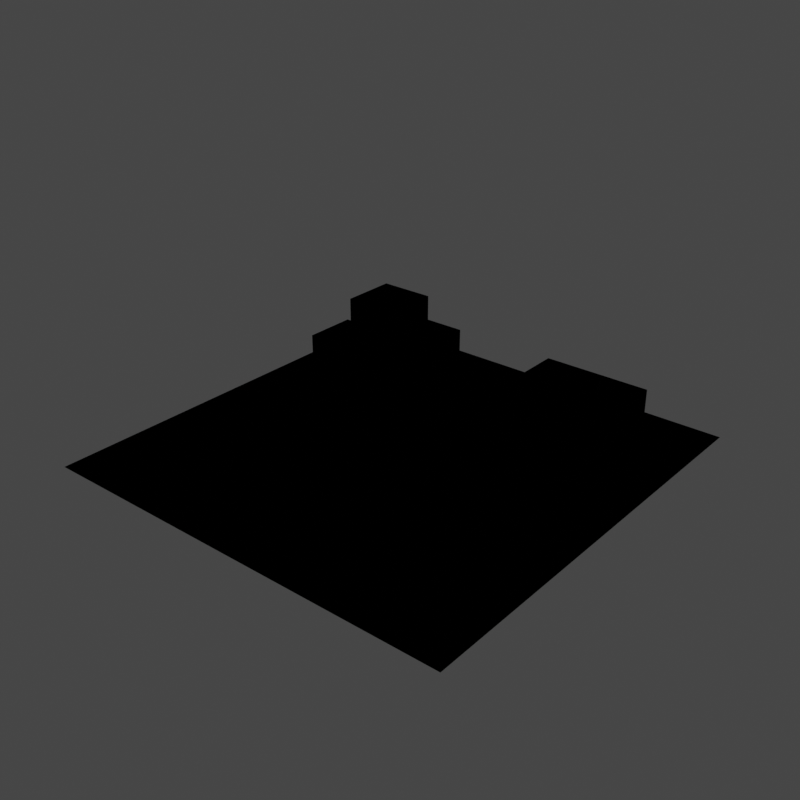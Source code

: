 # Source: model.blend  (saved by Blender 4.0.36; exported with 4.5.12 LTS)
import bpy
from mathutils import Matrix  # noqa: F401  (used for matrix-valued properties, if any)

bpy.ops.wm.read_factory_settings(use_empty=True)
scene = bpy.context.scene
scene.name = 'Main'

# ---- collections
col_collection = bpy.data.collections.new('Collection'); scene.collection.children.link(col_collection)

# ---- images (referenced by path relative to the original .blend; pixels are not part of the script)
import os
ASSET_DIR = os.environ.get("B2B_ASSET_DIR", "")  # directory of the original .blend (textures are referenced by path, not embedded)
HERE = os.path.dirname(os.path.abspath(__file__))  # packed textures are extracted next to this script under _unpacked/

def load_image(name, relpath, width, height, colorspace="sRGB"):
    """Load a texture the original file referenced (path relative to the .blend, or extracted next to this script)."""
    p = next((c for c in (os.path.join(HERE, relpath), os.path.join(ASSET_DIR, relpath)) if relpath and os.path.exists(c)), "")
    if p:
        img = bpy.data.images.load(p, check_existing=True)
        img.name = name
    else:  # same state as the original file: an image datablock whose file is absent (Cycles renders it pink)
        img = bpy.data.images.new(name, width, height)
        img.source = "FILE"
        img.filepath = "//" + (relpath or name)
    img.colorspace_settings.name = colorspace
    return img
img_second_png = load_image('second.png', '', 1024, 1024, 'sRGB')
img_unit1m_i8_png = load_image('unit1m.i8.png', 'unit1m.i8.png', 1024, 1024, 'sRGB')

# ---- materials (node trees are filled in below, after node groups)
mat_f3dlite_material = bpy.data.materials.new('f3dlite_material')
mat_f3dlite_material.alpha_threshold = 0.2
mat_f3dlite_material.use_transparency_overlap = False
mat_f3dlite_material.show_transparent_back = False
mat_f3dlite_material.use_backface_culling = True
mat_f3dlite_material.preview_render_type = 'FLAT'

# ---- node groups
ng_fogblender_off = bpy.data.node_groups.new('FogBlender_Off', 'ShaderNodeTree')
_N = ng_fogblender_off.nodes; _L = ng_fogblender_off.links
ng_calcfog = bpy.data.node_groups.new('CalcFog', 'ShaderNodeTree')
_N = ng_calcfog.nodes; _L = ng_calcfog.links
ng_3_point_lerp = bpy.data.node_groups.new('3 Point Lerp', 'ShaderNodeTree')
_N = ng_3_point_lerp.nodes; _L = ng_3_point_lerp.links
ng_cycle = bpy.data.node_groups.new('Cycle', 'ShaderNodeTree')
_N = ng_cycle.nodes; _L = ng_cycle.links
ng_f3dnoise_nonanimated = bpy.data.node_groups.new('F3DNoise_NonAnimated', 'ShaderNodeTree')
_N = ng_f3dnoise_nonanimated.nodes; _L = ng_f3dnoise_nonanimated.links
ng_uv = bpy.data.node_groups.new('UV', 'ShaderNodeTree')
_N = ng_uv.nodes; _L = ng_uv.links
ng_combinerinputs = bpy.data.node_groups.new('CombinerInputs', 'ShaderNodeTree')
_N = ng_combinerinputs.nodes; _L = ng_combinerinputs.links
ng_output_2cycle_opa = bpy.data.node_groups.new('OUTPUT_2CYCLE_OPA', 'ShaderNodeTree')
_N = ng_output_2cycle_opa.nodes; _L = ng_output_2cycle_opa.links
ng_is_not_i = bpy.data.node_groups.new('Is not i', 'ShaderNodeTree')
_N = ng_is_not_i.nodes; _L = ng_is_not_i.links
ng_uv_basis_0 = bpy.data.node_groups.new('UV Basis 0', 'ShaderNodeTree')
_N = ng_uv_basis_0.nodes; _L = ng_uv_basis_0.links
ng_shdcol_v = bpy.data.node_groups.new('ShdCol_V', 'ShaderNodeTree')
_N = ng_shdcol_v.nodes; _L = ng_shdcol_v.links
ng_texturesettings_lite = bpy.data.node_groups.new('TextureSettings_Lite', 'ShaderNodeTree')
_N = ng_texturesettings_lite.nodes; _L = ng_texturesettings_lite.links
ng_is_i = bpy.data.node_groups.new('Is i', 'ShaderNodeTree')
_N = ng_is_i.nodes; _L = ng_is_i.links
ng_sceneproperties = bpy.data.node_groups.new('SceneProperties', 'ShaderNodeTree')
_s = ng_sceneproperties.interface.new_socket(name='FogEnable', in_out='OUTPUT', socket_type='NodeSocketFloat')
_s = ng_sceneproperties.interface.new_socket(name='FogColor', in_out='OUTPUT', socket_type='NodeSocketColor')
_s = ng_sceneproperties.interface.new_socket(name='F3D_NearClip', in_out='OUTPUT', socket_type='NodeSocketFloat')
_s = ng_sceneproperties.interface.new_socket(name='F3D_FarClip', in_out='OUTPUT', socket_type='NodeSocketFloat')
_s = ng_sceneproperties.interface.new_socket(name='Blender_Game_Scale', in_out='OUTPUT', socket_type='NodeSocketFloat')
_s = ng_sceneproperties.interface.new_socket(name='FogNear', in_out='OUTPUT', socket_type='NodeSocketFloat')
_s = ng_sceneproperties.interface.new_socket(name='FogFar', in_out='OUTPUT', socket_type='NodeSocketFloat')
_s = ng_sceneproperties.interface.new_socket(name='ShadeColor', in_out='OUTPUT', socket_type='NodeSocketColor')
_s = ng_sceneproperties.interface.new_socket(name='AmbientColor', in_out='OUTPUT', socket_type='NodeSocketColor')
_s = ng_sceneproperties.interface.new_socket(name='LightDirection', in_out='OUTPUT', socket_type='NodeSocketVector')
_N = ng_sceneproperties.nodes; _L = ng_sceneproperties.links
n0 = _N.new('NodeGroupOutput'); n0.name = 'Group Output'; n0.location = (0, 0)
n0.inputs[0].default_value = 1.0
n0.inputs[1].default_value = (1.0, 1.0, 1.0, 1.0)
n0.inputs[2].default_value = 100.0
n0.inputs[3].default_value = 3e+04
n0.inputs[4].default_value = 10.0
n0.inputs[5].default_value = 985.0
n0.inputs[6].default_value = 1000.0
n0.inputs[7].default_value = (1.0, 1.0, 1.0, 1.0)
n0.inputs[8].default_value = (0.5, 0.5, 0.5, 1.0)
n0.inputs[9].default_value = (0.4082, -0.8165, 0.4082)
n0.is_active_output = True

# ---- material node trees
mat_f3dlite_material.use_nodes = True; mat_f3dlite_material.node_tree.nodes.clear()
_N = mat_f3dlite_material.node_tree.nodes; _L = mat_f3dlite_material.node_tree.links
n0 = _N.new('NodeReroute'); n0.name = 'Reroute.025'; n0.location = (-181, -415)
n0.width = 16
n1 = _N.new('NodeReroute'); n1.name = 'Reroute.021'; n1.location = (-182, -380)
n1.width = 16
n1.socket_idname = 'NodeSocketFloat'
n2 = _N.new('NodeReroute'); n2.name = 'Reroute.010'; n2.location = (745, 316)
n2.width = 16
n2.socket_idname = 'NodeSocketFloat'
n3 = _N.new('NodeReroute'); n3.name = 'Reroute.009'; n3.location = (769, 339)
n3.width = 16
n4 = _N.new('NodeReroute'); n4.name = 'Reroute.017'; n4.location = (815, -160)
n4.width = 16
n4.socket_idname = 'NodeSocketFloat'
n5 = _N.new('NodeReroute'); n5.name = 'Reroute.003'; n5.location = (746, -220)
n5.width = 16
n5.socket_idname = 'NodeSocketFloat'
n6 = _N.new('NodeReroute'); n6.name = 'Reroute.001'; n6.location = (815, 41)
n6.width = 16
n7 = _N.new('NodeReroute'); n7.name = 'Reroute.019'; n7.location = (791, -138)
n7.width = 16
n7.socket_idname = 'NodeSocketFloat'
n8 = _N.new('NodeReroute'); n8.name = 'GlobalFogColor'; n8.location = (768, -116)
n8.label = 'Global Fog Color'
n8.width = 16
n9 = _N.new('NodeReroute'); n9.name = 'Reroute.016'; n9.location = (815, -584)
n9.width = 16
n9.socket_idname = 'NodeSocketFloat'
n10 = _N.new('NodeReroute'); n10.name = 'Combined_C'; n10.location = (526, 84)
n10.label = 'Combined_C'
n10.width = 16
n11 = _N.new('NodeReroute'); n11.name = 'Combined_A'; n11.location = (526, -220)
n11.label = 'Combined_A'
n11.width = 16
n11.socket_idname = 'NodeSocketFloat'
n12 = _N.new('ShaderNodeGroup'); n12.name = 'FogBlender'; n12.location = (854, -6)
n12.node_tree = ng_fogblender_off
n13 = _N.new('NodeReroute'); n13.name = 'Reroute.043'; n13.location = (-193, 204)
n13.width = 16
n13.socket_idname = 'NodeSocketVector'
n14 = _N.new('NodeReroute'); n14.name = 'Reroute.042'; n14.location = (-216, 160)
n14.width = 16
n14.socket_idname = 'NodeSocketVector'
n15 = _N.new('NodeReroute'); n15.name = 'Reroute.011'; n15.location = (-168, 248)
n15.width = 16
n15.socket_idname = 'NodeSocketVector'
n16 = _N.new('NodeReroute'); n16.name = 'Reroute.038'; n16.location = (273, 438)
n16.width = 16
n17 = _N.new('NodeReroute'); n17.name = 'Reroute.037'; n17.location = (251, 416)
n17.width = 16
n17.socket_idname = 'NodeSocketFloat'
n18 = _N.new('NodeReroute'); n18.name = 'Reroute.006'; n18.location = (-80, 600)
n18.width = 16
n18.socket_idname = 'NodeSocketVector'
n19 = _N.new('NodeReroute'); n19.name = 'Reroute.026'; n19.location = (-100, 557)
n19.width = 16
n19.socket_idname = 'NodeSocketVector'
n20 = _N.new('NodeReroute'); n20.name = 'Reroute.027'; n20.location = (-120, 514)
n20.width = 16
n20.socket_idname = 'NodeSocketVector'
n21 = _N.new('NodeReroute'); n21.name = 'Reroute.035'; n21.location = (251, 665)
n21.width = 16
n21.socket_idname = 'NodeSocketFloat'
n22 = _N.new('NodeReroute'); n22.name = 'Reroute.036'; n22.location = (273, 686)
n22.width = 16
n23 = _N.new('NodeReroute'); n23.name = 'Reroute.028'; n23.location = (-267, 439)
n23.width = 16
n23.socket_idname = 'NodeSocketInt'
n24 = _N.new('NodeReroute'); n24.name = 'Reroute.048'; n24.location = (271, 285)
n24.width = 16
n25 = _N.new('NodeReroute'); n25.name = 'Reroute.046'; n25.location = (271, 334)
n25.width = 16
n26 = _N.new('NodeReroute'); n26.name = 'Reroute.047'; n26.location = (249, 264)
n26.width = 16
n26.socket_idname = 'NodeSocketFloat'
n27 = _N.new('NodeReroute'); n27.name = 'Reroute.045'; n27.location = (249, 312)
n27.width = 16
n27.socket_idname = 'NodeSocketFloat'
n28 = _N.new('NodeReroute'); n28.name = 'Reroute.039'; n28.location = (-267, 84)
n28.width = 16
n28.socket_idname = 'NodeSocketInt'
n29 = _N.new('NodeReroute'); n29.name = 'Reroute.052'; n29.location = (-241, 116)
n29.width = 16
n29.socket_idname = 'NodeSocketVector'
n30 = _N.new('NodeReroute'); n30.name = 'Reroute.005'; n30.location = (-168, 834)
n30.width = 16
n30.socket_idname = 'NodeSocketVector'
n31 = _N.new('NodeReroute'); n31.name = 'Reroute.041'; n31.location = (-193, 811)
n31.width = 16
n31.socket_idname = 'NodeSocketVector'
n32 = _N.new('NodeReroute'); n32.name = 'Reroute.040'; n32.location = (-216, 790)
n32.width = 16
n32.socket_idname = 'NodeSocketVector'
n33 = _N.new('NodeReroute'); n33.name = 'Reroute.012'; n33.location = (-267, 747)
n33.width = 16
n33.socket_idname = 'NodeSocketInt'
n34 = _N.new('NodeReroute'); n34.name = 'Reroute.051'; n34.location = (-241, 767)
n34.width = 16
n34.socket_idname = 'NodeSocketVector'
n35 = _N.new('NodeReroute'); n35.name = 'Reroute.013'; n35.location = (-80, 920)
n35.width = 16
n35.socket_idname = 'NodeSocketVector'
n36 = _N.new('NodeReroute'); n36.name = 'Reroute.002'; n36.location = (-100, 898)
n36.width = 16
n36.socket_idname = 'NodeSocketVector'
n37 = _N.new('NodeReroute'); n37.name = 'Reroute.022'; n37.location = (-120, 877)
n37.width = 16
n37.socket_idname = 'NodeSocketVector'
n38 = _N.new('NodeReroute'); n38.name = 'Reroute.049'; n38.location = (-144, 853)
n38.width = 16
n38.socket_idname = 'NodeSocketVector'
n39 = _N.new('NodeReroute'); n39.name = 'Reroute.060'; n39.location = (-314, 391)
n39.width = 16
n39.socket_idname = 'NodeSocketFloat'
n40 = _N.new('NodeReroute'); n40.name = 'Reroute.054'; n40.location = (-314, 701)
n40.width = 16
n40.socket_idname = 'NodeSocketFloat'
n41 = _N.new('NodeReroute'); n41.name = 'Reroute.053'; n41.location = (-292, 723)
n41.width = 16
n41.socket_idname = 'NodeSocketFloat'
n42 = _N.new('NodeReroute'); n42.name = 'Reroute.059'; n42.location = (-292, 414)
n42.width = 16
n42.socket_idname = 'NodeSocketFloat'
n43 = _N.new('NodeReroute'); n43.name = 'Reroute.055'; n43.location = (-337, 679)
n43.width = 16
n43.socket_idname = 'NodeSocketFloat'
n44 = _N.new('NodeReroute'); n44.name = 'Reroute.056'; n44.location = (-358, 657)
n44.width = 16
n44.socket_idname = 'NodeSocketFloat'
n45 = _N.new('NodeReroute'); n45.name = 'Reroute.058'; n45.location = (-337, 61)
n45.width = 16
n45.socket_idname = 'NodeSocketFloat'
n46 = _N.new('NodeReroute'); n46.name = 'Reroute.057'; n46.location = (-358, 39)
n46.width = 16
n46.socket_idname = 'NodeSocketFloat'
n47 = _N.new('NodeReroute'); n47.name = 'Reroute.050'; n47.location = (-144, 470)
n47.width = 16
n47.socket_idname = 'NodeSocketVector'
n48 = _N.new('NodeReroute'); n48.name = 'Reroute.014'; n48.location = (242, 63)
n48.width = 16
n48.socket_idname = 'NodeSocketFloat'
n49 = _N.new('NodeReroute'); n49.name = 'Reroute.008'; n49.location = (242, -327)
n49.width = 16
n49.socket_idname = 'NodeSocketFloat'
n50 = _N.new('ShaderNodeTexImage'); n50.name = 'Tex1_2'; n50.location = (-125, 213)
n50.label = 'Tex1 Sample 2'
n50.width = 140
n50.mute = True
n50.hide = True
n50.image = img_second_png
n50.interpolation = 'Closest'
n51 = _N.new('ShaderNodeTexImage'); n51.name = 'Tex1_3'; n51.location = (-125, 170)
n51.label = 'Tex1 Sample 3'
n51.width = 140
n51.mute = True
n51.hide = True
n51.image = img_second_png
n51.interpolation = 'Closest'
n52 = _N.new('ShaderNodeTexImage'); n52.name = 'Tex1_4'; n52.location = (-125, 126)
n52.label = 'Tex1 Sample 4'
n52.width = 140
n52.mute = True
n52.hide = True
n52.image = img_second_png
n52.interpolation = 'Closest'
n53 = _N.new('NodeReroute'); n53.name = 'Reroute.015'; n53.location = (242, -584)
n53.width = 16
n53.socket_idname = 'NodeSocketFloat'
n54 = _N.new('NodeReroute'); n54.name = 'ShadeColOut'; n54.location = (193, 130)
n54.label = 'Shade Out'
n54.width = 16
n55 = _N.new('NodeReroute'); n55.name = 'AmbientColOut'; n55.location = (217, 100)
n55.label = 'Ambient Out'
n55.width = 16
n56 = _N.new('ShaderNodeGroup'); n56.name = 'CalcFog'; n56.location = (42, -292)
n56.label = 'Calculate Fog'
n56.width = 166
n56.node_tree = ng_calcfog
n57 = _N.new('ShaderNodeOutputMaterial'); n57.name = 'Material Output F3D'; n57.location = (1381, 199)
n57.label = 'Material Output F3D'
n57.target = 'CYCLES'
n58 = _N.new('NodeReroute'); n58.name = 'Cycle C 2'; n58.location = (1044, 41)
n58.width = 16
n59 = _N.new('NodeReroute'); n59.name = 'Cycle 1 A'; n59.location = (745, 62)
n59.width = 16
n59.socket_idname = 'NodeSocketFloat'
n60 = _N.new('NodeReroute'); n60.name = 'Reroute.004'; n60.location = (769, 84)
n60.width = 16
n61 = _N.new('ShaderNodeGroup'); n61.name = '3 Point Lerp.001'; n61.location = (27, 369)
n61.label = '3 Point Lerp'
n61.mute = True
n61.node_tree = ng_3_point_lerp
n62 = _N.new('ShaderNodeGroup'); n62.name = 'Cycle_2'; n62.location = (583, 75)
n62.label = 'Cycle_2'
n62.node_tree = ng_cycle
n62.inputs[1].default_value = (0.0, 0.0, 0.0, 1.0)
n62.inputs[3].default_value = (0.0, 0.0, 0.0, 1.0)
n62.inputs[4].default_value = 0.0
n62.inputs[5].default_value = 0.0
n62.inputs[6].default_value = 0.0
n63 = _N.new('NodeReroute'); n63.name = 'Reroute.062'; n63.location = (271, -547)
n63.width = 16
n63.socket_idname = 'NodeSocketFloat'
n64 = _N.new('NodeReroute'); n64.name = 'Reroute.061'; n64.location = (271, -726)
n64.width = 16
n64.socket_idname = 'NodeSocketFloat'
n65 = _N.new('ShaderNodeGroup'); n65.name = 'F3DNoiseFactor'; n65.location = (17, -692)
n65.label = 'F3D Noise Factor'
n65.width = 217
n65.node_tree = ng_f3dnoise_nonanimated
n66 = _N.new('NodeReroute'); n66.name = 'Reroute.023'; n66.location = (768, -674)
n66.width = 16
n67 = _N.new('NodeReroute'); n67.name = 'Reroute.020'; n67.location = (791, -648)
n67.width = 16
n67.socket_idname = 'NodeSocketFloat'
n68 = _N.new('NodeReroute'); n68.name = 'Reroute.024'; n68.location = (-181, -674)
n68.width = 16
n69 = _N.new('NodeReroute'); n69.name = 'Reroute.018'; n69.location = (-182, -646)
n69.width = 16
n69.socket_idname = 'NodeSocketFloat'
n70 = _N.new('NodeReroute'); n70.name = 'Reroute.065'; n70.location = (267, 42)
n70.width = 16
n70.socket_idname = 'NodeSocketVector'
n71 = _N.new('NodeReroute'); n71.name = 'FogColor'; n71.location = (-244, -415)
n71.label = 'Fog Color'
n71.width = 16
n72 = _N.new('NodeReroute'); n72.name = 'FogEnable'; n72.location = (-244, -381)
n72.label = 'Enable Fog'
n72.width = 16
n72.socket_idname = 'NodeSocketFloat'
n73 = _N.new('NodeReroute'); n73.name = 'ShadeColor'; n73.location = (-244, -547)
n73.label = 'Shade Color'
n73.width = 16
n74 = _N.new('NodeReroute'); n74.name = 'AmbientColor'; n74.location = (-244, -581)
n74.label = 'Ambient Color'
n74.width = 16
n75 = _N.new('NodeReroute'); n75.name = 'LightDirection'; n75.location = (-244, -613)
n75.label = 'Light Direction'
n75.width = 16
n75.socket_idname = 'NodeSocketVector'
n76 = _N.new('NodeReroute'); n76.name = 'Reroute.033'; n76.location = (-20, -547)
n76.width = 16
n77 = _N.new('NodeReroute'); n77.name = 'Reroute.034'; n77.location = (-2, -581)
n77.width = 16
n78 = _N.new('NodeReroute'); n78.name = 'Reroute.030'; n78.location = (217, -253)
n78.width = 16
n79 = _N.new('NodeReroute'); n79.name = 'Reroute.029'; n79.location = (193, -235)
n79.width = 16
n80 = _N.new('NodeReroute'); n80.name = 'Reroute.031'; n80.location = (-20, -235)
n80.width = 16
n81 = _N.new('NodeReroute'); n81.name = 'Reroute.032'; n81.location = (-2, -253)
n81.width = 16
n82 = _N.new('NodeReroute'); n82.name = 'Reroute'; n82.location = (21, -613)
n82.width = 16
n82.socket_idname = 'NodeSocketVector'
n83 = _N.new('NodeReroute'); n83.name = 'Reroute.007'; n83.location = (21, -273)
n83.width = 16
n83.socket_idname = 'NodeSocketVector'
n84 = _N.new('NodeReroute'); n84.name = 'Reroute.064'; n84.location = (267, -273)
n84.width = 16
n84.socket_idname = 'NodeSocketVector'
n85 = _N.new('ShaderNodeGroup'); n85.name = 'UV'; n85.location = (-987, 408)
n85.width = 165
n85.node_tree = ng_uv
n86 = _N.new('ShaderNodeGroup'); n86.name = 'CombinerInputs'; n86.location = (296, 3)
n86.node_tree = ng_combinerinputs
n86.inputs[0].default_value = (0.0, 0.0, 0.0, 1.0)
n86.inputs[1].default_value = 1.0
n86.inputs[2].default_value = (0.9999, 1.0, 1.0, 1.0)
n86.inputs[3].default_value = 1.0
n86.inputs[4].default_value = (0.5, 0.5, 0.5, 1.0)
n86.inputs[5].default_value = (0.0, 0.0, 0.0, 1.0)
n86.inputs[6].default_value = 0.0
n86.inputs[7].default_value = 0.0
n86.inputs[8].default_value = 0.4471
n86.inputs[9].default_value = 0.1647
n87 = _N.new('ShaderNodeGroup'); n87.name = 'OUTPUT'; n87.location = (1116, 175)
n87.width = 219
n87.node_tree = ng_output_2cycle_opa
n88 = _N.new('ShaderNodeGroup'); n88.name = 'Tex1_I'; n88.location = (295, 396)
n88.label = 'Tex1_I'
n88.mute = True
n88.node_tree = ng_is_not_i
n89 = _N.new('ShaderNodeTexImage'); n89.name = 'Tex0_4'; n89.location = (-63, 479)
n89.label = 'Tex0 Sample 4'
n89.width = 140
n89.hide = True
n89.image = img_unit1m_i8_png
n89.interpolation = 'Closest'
n90 = _N.new('ShaderNodeTexImage'); n90.name = 'Tex0_3'; n90.location = (-63, 524)
n90.label = 'Tex0 Sample 3'
n90.width = 140
n90.hide = True
n90.image = img_unit1m_i8_png
n90.interpolation = 'Closest'
n91 = _N.new('ShaderNodeTexImage'); n91.name = 'Tex0_2'; n91.location = (-62, 567)
n91.label = 'Tex0 Sample 2'
n91.width = 140
n91.hide = True
n91.image = img_unit1m_i8_png
n91.interpolation = 'Closest'
n92 = _N.new('ShaderNodeTexImage'); n92.name = 'Tex0_1'; n92.location = (-61, 610)
n92.label = 'Tex0'
n92.width = 140
n92.hide = True
n92.image = img_unit1m_i8_png
n92.interpolation = 'Closest'
n93 = _N.new('ShaderNodeGroup'); n93.name = 'UV Basis'; n93.location = (-787, 638)
n93.width = 164
n93.node_tree = ng_uv_basis_0
n93.inputs[1].default_value = 32
n93.inputs[2].default_value = 32
n93.inputs[3].default_value = 32
n93.inputs[4].default_value = 32
n93.inputs[5].default_value = 1.0
n93.inputs[6].default_value = 1.0
n93.inputs[7].default_value = 1
n94 = _N.new('ShaderNodeGroup'); n94.name = 'Shade Color'; n94.location = (296, 241)
n94.label = 'Shade Color'
n94.width = 139
n94.node_tree = ng_shdcol_v
n94.inputs[2].default_value = 1
n95 = _N.new('ShaderNodeGroup'); n95.name = 'TextureSettings'; n95.location = (-575, 956)
n95.width = 189
n95.node_tree = ng_texturesettings_lite
n95.inputs[4].default_value = 0.0
n95.inputs[9].default_value = 0.0
n95.inputs[10].default_value = 0
n95.inputs[11].default_value = 0.0
n95.inputs[12].default_value = 31.0
n95.inputs[13].default_value = 5
n95.inputs[14].default_value = 0
n95.inputs[15].default_value = 0.0
n95.inputs[16].default_value = 31.0
n95.inputs[17].default_value = 5
n95.inputs[18].default_value = 0.0
n95.inputs[19].default_value = 0
n95.inputs[20].default_value = 0.0
n95.inputs[21].default_value = 63.0
n95.inputs[22].default_value = 5
n95.inputs[23].default_value = 0
n95.inputs[24].default_value = 0.0
n95.inputs[25].default_value = 31.0
n95.inputs[26].default_value = 5
n95.inputs[27].default_value = 0.0
n95.inputs[28].default_value = 0
n95.inputs[29].default_value = 0
n95.inputs[30].default_value = 0
n95.inputs[31].default_value = 0
n95.inputs[32].default_value = 0.0
n95.inputs[33].default_value = 0
n95.inputs[34].default_value = 0
n95.inputs[35].default_value = 0
n95.inputs[36].default_value = 0
n95.inputs[37].default_value = 0.0
n95.inputs[38].default_value = 1
n96 = _N.new('ShaderNodeTexImage'); n96.name = 'Tex1_1'; n96.location = (-124, 258)
n96.label = 'Tex1'
n96.width = 140
n96.mute = True
n96.hide = True
n96.image = img_second_png
n96.interpolation = 'Closest'
n97 = _N.new('ShaderNodeGroup'); n97.name = 'Cycle_1'; n97.location = (583, 374)
n97.label = 'Cycle_1'
n97.node_tree = ng_cycle
n97.inputs[1].default_value = (0.0, 0.0, 0.0, 1.0)
n97.inputs[3].default_value = (0.0, 0.0, 0.0, 1.0)
n97.inputs[4].default_value = 0.0
n97.inputs[5].default_value = 0.0
n97.inputs[6].default_value = 0.0
n98 = _N.new('ShaderNodeGroup'); n98.name = 'Tex0_I'; n98.location = (296, 549)
n98.label = 'Tex0_I'
n98.node_tree = ng_is_i
n99 = _N.new('ShaderNodeGroup'); n99.name = '3 Point Lerp'; n99.location = (88, 722)
n99.label = '3 Point Lerp'
n99.node_tree = ng_3_point_lerp
n100 = _N.new('ShaderNodeGroup'); n100.name = 'SceneProperties'; n100.location = (-420, -360)
n100.node_tree = ng_sceneproperties
n101 = _N.new('ShaderNodeOutputMaterial'); n101.name = 'Material Output'; n101.location = (0, 0)
n101.target = 'EEVEE'
n102 = _N.new('ShaderNodeMixShader'); n102.name = 'Mix Shader'; n102.location = (0, 0)
n102.label = 'Disable Shadow'
n102.hide = True
n103 = _N.new('ShaderNodeLightPath'); n103.name = 'Light Path'; n103.location = (0, 0)
n103.hide = True
n104 = _N.new('ShaderNodeBsdfTransparent'); n104.name = 'Transparent BSDF'; n104.location = (0, 0)
n104.hide = True
_L.new(n60.outputs[0], n10.inputs[0])
_L.new(n5.outputs[0], n11.inputs[0])
_L.new(n59.outputs[0], n5.inputs[0])
_L.new(n97.outputs[0], n3.inputs[0])
_L.new(n62.outputs[0], n6.inputs[0])
_L.new(n60.outputs[0], n87.inputs[0])
_L.new(n59.outputs[0], n87.inputs[1])
_L.new(n24.outputs[0], n88.inputs[0])
_L.new(n62.outputs[1], n87.inputs[3])
_L.new(n3.outputs[0], n60.inputs[0])
_L.new(n97.outputs[1], n2.inputs[0])
_L.new(n2.outputs[0], n59.inputs[0])
_L.new(n95.outputs[0], n35.inputs[0])
_L.new(n18.outputs[0], n92.inputs[0])
_L.new(n15.outputs[0], n96.inputs[0])
_L.new(n35.outputs[0], n18.inputs[0])
_L.new(n58.outputs[0], n87.inputs[2])
_L.new(n6.outputs[0], n12.inputs[0])
_L.new(n12.outputs[0], n58.inputs[0])
_L.new(n85.outputs[0], n93.inputs[0])
_L.new(n93.outputs[0], n95.inputs[0])
_L.new(n93.outputs[1], n95.inputs[1])
_L.new(n93.outputs[2], n95.inputs[2])
_L.new(n93.outputs[3], n95.inputs[3])
_L.new(n93.outputs[5], n95.inputs[5])
_L.new(n93.outputs[6], n95.inputs[6])
_L.new(n93.outputs[7], n95.inputs[7])
_L.new(n93.outputs[8], n95.inputs[8])
_L.new(n56.outputs[0], n49.inputs[0])
_L.new(n49.outputs[0], n48.inputs[0])
_L.new(n49.outputs[0], n53.inputs[0])
_L.new(n53.outputs[0], n9.inputs[0])
_L.new(n9.outputs[0], n4.inputs[0])
_L.new(n4.outputs[0], n12.inputs[3])
_L.new(n48.outputs[0], n94.inputs[3])
_L.new(n7.outputs[0], n12.inputs[2])
_L.new(n1.outputs[0], n69.inputs[0])
_L.new(n67.outputs[0], n7.inputs[0])
_L.new(n69.outputs[0], n67.inputs[0])
_L.new(n72.outputs[0], n1.inputs[0])
_L.new(n8.outputs[0], n12.inputs[1])
_L.new(n66.outputs[0], n8.inputs[0])
_L.new(n68.outputs[0], n66.inputs[0])
_L.new(n0.outputs[0], n68.inputs[0])
_L.new(n71.outputs[0], n0.inputs[0])
_L.new(n1.outputs[0], n56.inputs[0])
_L.new(n79.outputs[0], n54.inputs[0])
_L.new(n78.outputs[0], n55.inputs[0])
_L.new(n80.outputs[0], n79.inputs[0])
_L.new(n81.outputs[0], n78.inputs[0])
_L.new(n76.outputs[0], n80.inputs[0])
_L.new(n77.outputs[0], n81.inputs[0])
_L.new(n73.outputs[0], n76.inputs[0])
_L.new(n74.outputs[0], n77.inputs[0])
_L.new(n87.outputs[0], n57.inputs[0])
_L.new(n19.outputs[0], n91.inputs[0])
_L.new(n20.outputs[0], n90.inputs[0])
_L.new(n23.outputs[0], n99.inputs[8])
_L.new(n95.outputs[1], n36.inputs[0])
_L.new(n95.outputs[4], n30.inputs[0])
_L.new(n95.outputs[2], n37.inputs[0])
_L.new(n36.outputs[0], n19.inputs[0])
_L.new(n37.outputs[0], n20.inputs[0])
_L.new(n90.outputs[0], n99.inputs[4])
_L.new(n91.outputs[0], n99.inputs[2])
_L.new(n92.outputs[0], n99.inputs[0])
_L.new(n91.outputs[1], n99.inputs[3])
_L.new(n90.outputs[1], n99.inputs[5])
_L.new(n16.outputs[0], n98.inputs[0])
_L.new(n17.outputs[0], n98.inputs[1])
_L.new(n92.outputs[1], n99.inputs[1])
_L.new(n30.outputs[0], n15.inputs[0])
_L.new(n95.outputs[8], n33.inputs[0])
_L.new(n33.outputs[0], n23.inputs[0])
_L.new(n99.outputs[1], n21.inputs[0])
_L.new(n99.outputs[0], n22.inputs[0])
_L.new(n21.outputs[0], n17.inputs[0])
_L.new(n22.outputs[0], n16.inputs[0])
_L.new(n96.outputs[0], n61.inputs[0])
_L.new(n96.outputs[1], n61.inputs[1])
_L.new(n26.outputs[0], n88.inputs[1])
_L.new(n50.outputs[0], n61.inputs[2])
_L.new(n50.outputs[1], n61.inputs[3])
_L.new(n51.outputs[0], n61.inputs[4])
_L.new(n51.outputs[1], n61.inputs[5])
_L.new(n13.outputs[0], n50.inputs[0])
_L.new(n14.outputs[0], n51.inputs[0])
_L.new(n28.outputs[0], n61.inputs[8])
_L.new(n23.outputs[0], n28.inputs[0])
_L.new(n95.outputs[6], n32.inputs[0])
_L.new(n95.outputs[5], n31.inputs[0])
_L.new(n32.outputs[0], n14.inputs[0])
_L.new(n31.outputs[0], n13.inputs[0])
_L.new(n61.outputs[1], n27.inputs[0])
_L.new(n61.outputs[0], n25.inputs[0])
_L.new(n27.outputs[0], n26.inputs[0])
_L.new(n25.outputs[0], n24.inputs[0])
_L.new(n39.outputs[0], n99.inputs[10])
_L.new(n45.outputs[0], n61.inputs[9])
_L.new(n89.outputs[0], n99.inputs[6])
_L.new(n89.outputs[1], n99.inputs[7])
_L.new(n42.outputs[0], n99.inputs[9])
_L.new(n47.outputs[0], n89.inputs[0])
_L.new(n95.outputs[3], n38.inputs[0])
_L.new(n38.outputs[0], n47.inputs[0])
_L.new(n52.outputs[0], n61.inputs[6])
_L.new(n52.outputs[1], n61.inputs[7])
_L.new(n29.outputs[0], n52.inputs[0])
_L.new(n46.outputs[0], n61.inputs[10])
_L.new(n95.outputs[7], n34.inputs[0])
_L.new(n34.outputs[0], n29.inputs[0])
_L.new(n95.outputs[9], n41.inputs[0])
_L.new(n95.outputs[10], n40.inputs[0])
_L.new(n95.outputs[11], n43.inputs[0])
_L.new(n95.outputs[12], n44.inputs[0])
_L.new(n44.outputs[0], n46.inputs[0])
_L.new(n43.outputs[0], n45.inputs[0])
_L.new(n41.outputs[0], n42.inputs[0])
_L.new(n40.outputs[0], n39.inputs[0])
_L.new(n63.outputs[0], n86.inputs[10])
_L.new(n64.outputs[0], n63.inputs[0])
_L.new(n65.outputs[0], n64.inputs[0])
_L.new(n70.outputs[0], n94.inputs[4])
_L.new(n75.outputs[0], n82.inputs[0])
_L.new(n82.outputs[0], n83.inputs[0])
_L.new(n83.outputs[0], n84.inputs[0])
_L.new(n84.outputs[0], n70.inputs[0])
_L.new(n100.outputs[0], n72.inputs[0])
_L.new(n100.outputs[1], n71.inputs[0])
_L.new(n100.outputs[5], n56.inputs[4])
_L.new(n100.outputs[6], n56.inputs[5])
_L.new(n100.outputs[4], n56.inputs[3])
_L.new(n100.outputs[2], n56.inputs[1])
_L.new(n100.outputs[3], n56.inputs[2])
_L.new(n100.outputs[7], n73.inputs[0])
_L.new(n100.outputs[8], n74.inputs[0])
_L.new(n100.outputs[9], n75.inputs[0])
_L.new(n54.outputs[0], n94.inputs[0])
_L.new(n55.outputs[0], n94.inputs[1])
_L.new(n98.outputs[0], n97.inputs[0])
_L.new(n94.outputs[0], n97.inputs[2])
_L.new(n86.outputs[0], n97.inputs[7])
_L.new(n10.outputs[0], n62.inputs[0])
_L.new(n86.outputs[3], n62.inputs[2])
_L.new(n11.outputs[0], n62.inputs[7])
_L.new(n87.outputs[0], n102.inputs[1])
_L.new(n102.outputs[0], n101.inputs[0])
_L.new(n103.outputs[1], n102.inputs[0])
_L.new(n104.outputs[0], n102.inputs[2])
n57.is_active_output = True

# ---- world
world_world = bpy.data.worlds.new('World'); scene.world = world_world
world_world.use_nodes = True; world_world.node_tree.nodes.clear()
_N = world_world.node_tree.nodes; _L = world_world.node_tree.links
n0 = _N.new('ShaderNodeOutputWorld'); n0.name = 'World Output'; n0.location = (300, 300)
n1 = _N.new('ShaderNodeBackground'); n1.name = 'Background'; n1.location = (10, 300)
n1.inputs[0].default_value = (0.05088, 0.05088, 0.05088, 1.0)
_L.new(n1.outputs[0], n0.inputs[0])
n0.is_active_output = True
world_world.color = (0.05088, 0.05088, 0.05088)
world_world.use_sun_shadow = False
world_world.sun_shadow_jitter_overblur = 0.0

# ---- meshes
me_plane = bpy.data.meshes.new('Plane')
me_plane.from_pydata([(-8.0, -8.0, 0.0), (8.0, -8.0, 0.0), (-8.0, 8.0, 0.0), (8.0, 8.0, 0.0), (-6.0, -8.0, 0.0), (-4.0, -8.0, 0.0), (-2.0, -8.0, 0.0), (0.0, -8.0, 0.0), (2.0, -8.0, 0.0), (4.0, -8.0, 0.0), (6.0, -8.0, 0.0), (6.0, 8.0, 0.0), (4.0, 8.0, 0.0), (2.0, 8.0, 0.0), (0.0, 8.0, 0.0), (-2.0, 8.0, 0.0), (-4.0, 8.0, 0.0), (-6.0, 8.0, 0.0), (-8.0, 6.0, 0.0), (-8.0, 4.0, 0.0), (-8.0, 2.0, 0.0), (-8.0, 0.0, 0.0), (-8.0, -2.0, 0.0), (-8.0, -4.0, 0.0), (-8.0, -6.0, 0.0), (8.0, -6.0, 0.0), (8.0, -4.0, 0.0), (8.0, -2.0, 0.0), (8.0, 0.0, 0.0), (8.0, 2.0, 0.0), (8.0, 4.0, 0.0), (8.0, 6.0, 0.0), (-6.0, -6.0, 0.0), (-6.0, -4.0, 0.0), (-6.0, -2.0, 0.0), (-6.0, 0.0, 0.0), (-6.0, 2.0, 0.0), (-6.0, 4.0, 0.0), (-6.0, 6.0, 0.0), (-4.0, -6.0, 0.0), (-4.0, -4.0, 0.0), (-4.0, -2.0, 0.0), (-4.0, 0.0, 0.0), (-4.0, 2.0, 0.0), (-4.0, 4.0, 0.0), (-4.0, 6.0, 0.0), (-2.0, -6.0, 0.0), (-2.0, -4.0, 0.0), (-2.0, -2.0, 0.0), (-2.0, 0.0, 0.0), (-2.0, 2.0, 0.0), (-2.0, 4.0, 0.0), (-2.0, 6.0, 0.0), (0.0, -6.0, 0.0), (0.0, -4.0, 0.0), (0.0, -2.0, 0.0), (0.0, 0.0, 0.0), (0.0, 2.0, 0.0), (0.0, 4.0, 0.0), (0.0, 6.0, 0.0), (2.0, -6.0, 0.0), (2.0, -4.0, 0.0), (2.0, -2.0, 0.0), (2.0, 0.0, 0.0), (2.0, 2.0, 0.0), (2.0, 4.0, 0.0), (2.0, 6.0, 0.0), (4.0, -6.0, 0.0), (4.0, -4.0, 0.0), (4.0, -2.0, 0.0), (4.0, 0.0, 0.0), (4.0, 2.0, 0.0), (4.0, 4.0, 0.0), (4.0, 6.0, 0.0), (6.0, -6.0, 0.0), (6.0, -4.0, 0.0), (6.0, -2.0, 0.0), (6.0, 0.0, 0.0), (6.0, 2.0, 0.0), (6.0, 4.0, 0.0), (6.0, 6.0, 0.0), (-6.0, 2.0, 2.0), (-6.0, 4.0, 2.0), (-4.0, -4.0, 2.0), (-4.0, -2.0, 2.0), (-4.0, 0.0, 2.0), (-4.0, 2.0, 2.0), (-4.0, 4.0, 2.0), (-4.0, 6.0, 2.0), (-2.0, -4.0, 2.0), (-2.0, -2.0, 2.0), (-2.0, 0.0, 2.0), (-2.0, 2.0, 2.0), (-2.0, 4.0, 2.0), (-2.0, 6.0, 2.0), (0.0, -4.0, 2.0), (0.0, -2.0, 2.0), (0.0, 2.0, 2.0), (0.0, 4.0, 2.0), (2.0, -4.0, 2.0), (2.0, -2.0, 2.0), (2.0, 0.0, 2.0), (2.0, 2.0, 2.0), (2.0, 4.0, 2.0), (2.0, 6.0, 2.0), (4.0, -4.0, 2.0), (4.0, -2.0, 2.0), (4.0, 0.0, 2.0), (4.0, 2.0, 2.0), (4.0, 4.0, 2.0), (4.0, 6.0, 2.0), (6.0, -4.0, 2.0), (6.0, -2.0, 2.0), (6.0, 0.0, 2.0), (6.0, 2.0, 2.0), (6.0, 4.0, 2.0), (6.0, 6.0, 2.0), (-4.0, 2.0, 4.0), (-4.0, 4.0, 4.0), (-2.0, 2.0, 4.0), (-2.0, 4.0, 4.0)], [], [(80, 31, 3, 11), (18, 38, 17, 2), (38, 45, 16, 17), (45, 52, 15, 16), (52, 59, 14, 15), (59, 66, 13, 14), (66, 73, 12, 13), (73, 80, 11, 12), (9, 10, 74, 67), (67, 74, 75, 68), (47, 54, 95, 89), (75, 76, 112, 111), (48, 49, 91, 90), (61, 68, 105, 99), (62, 61, 99, 100), (8, 9, 67, 60), (60, 67, 68, 61), (52, 45, 88, 94), (62, 69, 70, 63), (80, 73, 110, 116), (64, 71, 72, 65), (72, 71, 108, 109), (7, 8, 60, 53), (53, 60, 61, 54), (54, 61, 62, 55), (55, 62, 63, 56), (56, 63, 64, 57), (57, 64, 65, 58), (58, 65, 66, 59), (6, 7, 53, 46), (46, 53, 54, 47), (45, 44, 87, 88), (48, 55, 56, 49), (49, 56, 57, 50), (57, 58, 98, 97), (51, 58, 59, 52), (5, 6, 46, 39), (39, 46, 47, 40), (70, 69, 106, 107), (43, 42, 85, 86), (40, 47, 89, 83), (42, 41, 84, 85), (68, 75, 111, 105), (4, 5, 39, 32), (32, 39, 40, 33), (33, 40, 41, 34), (34, 41, 42, 35), (35, 42, 43, 36), (54, 55, 96, 95), (37, 44, 45, 38), (0, 4, 32, 24), (24, 32, 33, 23), (23, 33, 34, 22), (22, 34, 35, 21), (21, 35, 36, 20), (20, 36, 37, 19), (19, 37, 38, 18), (10, 1, 25, 74), (74, 25, 26, 75), (75, 26, 27, 76), (76, 27, 28, 77), (77, 28, 29, 78), (78, 29, 30, 79), (79, 30, 31, 80), (105, 111, 112, 106), (106, 112, 113, 107), (107, 113, 114, 108), (108, 114, 115, 109), (109, 115, 116, 110), (99, 105, 106, 100), (101, 107, 108, 102), (103, 109, 110, 104), (89, 95, 96, 90), (92, 97, 98, 93), (83, 89, 90, 84), (84, 90, 91, 85), (85, 91, 92, 86), (87, 86, 117, 118), (87, 93, 94, 88), (81, 86, 87, 82), (69, 62, 100, 106), (49, 50, 92, 91), (76, 77, 113, 112), (55, 48, 90, 96), (37, 36, 81, 82), (64, 63, 101, 102), (63, 70, 107, 101), (77, 78, 114, 113), (71, 64, 102, 108), (51, 52, 94, 93), (78, 79, 115, 114), (50, 57, 97, 92), (66, 65, 103, 104), (65, 72, 109, 103), (36, 43, 86, 81), (79, 80, 116, 115), (58, 51, 93, 98), (73, 66, 104, 110), (44, 37, 82, 87), (41, 40, 83, 84), (117, 119, 120, 118), (93, 87, 118, 120), (92, 93, 120, 119), (86, 92, 119, 117)])
_uv = me_plane.uv_layers.new(name='UVMap')
_uv.uv.foreach_set('vector', [3.5, 3.5, 4.5, 3.5, 4.5, 4.5, 3.5, 4.5, -3.5, 3.5, -2.5, 3.5, -2.5, 4.5, -3.5, 4.5, -2.5, 3.5, -1.5, 3.5, -1.5, 4.5, -2.5, 4.5, -1.5, 3.5, -0.5, 3.5, -0.5, 4.5, -1.5, 4.5, -0.5, 3.5, 0.5, 3.5, 0.5, 4.5, -0.5, 4.5, 0.5, 3.5, 1.5, 3.5, 1.5, 4.5, 0.5, 4.5, 1.5, 3.5, 2.5, 3.5, 2.5, 4.5, 1.5, 4.5, 2.5, 3.5, 3.5, 3.5, 3.5, 4.5, 2.5, 4.5, 2.5, -3.5, 3.5, -3.5, 3.5, -2.5, 2.5, -2.5, 2.5, -2.5, 3.5, -2.5, 3.5, -1.5, 2.5, -1.5, 0.5, -0.5, 1.5, -0.5, 1.5, 0.5, 0.5, 0.5, 2.5, -1.5, 3.5, -1.5, 3.5, -0.5, 2.5, -0.5, 0.5, -0.5, 1.5, -0.5, 1.5, 0.5, 0.5, 0.5, 0.5, -0.5, 1.5, -0.5, 1.5, 0.5, 0.5, 0.5, 0.5, -0.5, 1.5, -0.5, 1.5, 0.5, 0.5, 0.5, 1.5, -3.5, 2.5, -3.5, 2.5, -2.5, 1.5, -2.5, 1.5, -2.5, 2.5, -2.5, 2.5, -1.5, 1.5, -1.5, 0.5, -0.5, 1.5, -0.5, 1.5, 0.5, 0.5, 0.5, 1.5, -0.5, 2.5, -0.5, 2.5, 0.5, 1.5, 0.5, 0.5, -0.5, 1.5, -0.5, 1.5, 0.5, 0.5, 0.5, 1.5, 1.5, 2.5, 1.5, 2.5, 2.5, 1.5, 2.5, 0.5, -0.5, 1.5, -0.5, 1.5, 0.5, 0.5, 0.5, 0.5, -3.5, 1.5, -3.5, 1.5, -2.5, 0.5, -2.5, 0.5, -2.5, 1.5, -2.5, 1.5, -1.5, 0.5, -1.5, 0.5, -1.5, 1.5, -1.5, 1.5, -0.5, 0.5, -0.5, 0.5, -0.5, 1.5, -0.5, 1.5, 0.5, 0.5, 0.5, 0.5, 0.5, 1.5, 0.5, 1.5, 1.5, 0.5, 1.5, 0.5, 1.5, 1.5, 1.5, 1.5, 2.5, 0.5, 2.5, 0.5, 2.5, 1.5, 2.5, 1.5, 3.5, 0.5, 3.5, -0.5, -3.5, 0.5, -3.5, 0.5, -2.5, -0.5, -2.5, -0.5, -2.5, 0.5, -2.5, 0.5, -1.5, -0.5, -1.5, 0.5, -0.5, 1.5, -0.5, 1.5, 0.5, 0.5, 0.5, -0.5, -0.5, 0.5, -0.5, 0.5, 0.5, -0.5, 0.5, -0.5, 0.5, 0.5, 0.5, 0.5, 1.5, -0.5, 1.5, 0.5, -0.5, 1.5, -0.5, 1.5, 0.5, 0.5, 0.5, -0.5, 2.5, 0.5, 2.5, 0.5, 3.5, -0.5, 3.5, -1.5, -3.5, -0.5, -3.5, -0.5, -2.5, -1.5, -2.5, -1.5, -2.5, -0.5, -2.5, -0.5, -1.5, -1.5, -1.5, 0.5, -0.5, 1.5, -0.5, 1.5, 0.5, 0.5, 0.5, 0.5, -0.5, 1.5, -0.5, 1.5, 0.5, 0.5, 0.5, 0.5, -0.5, 1.5, -0.5, 1.5, 0.5, 0.5, 0.5, 0.5, -0.5, 1.5, -0.5, 1.5, 0.5, 0.5, 0.5, 2.5, -1.5, 3.5, -1.5, 3.5, -0.5, 2.5, -0.5, -2.5, -3.5, -1.5, -3.5, -1.5, -2.5, -2.5, -2.5, -2.5, -2.5, -1.5, -2.5, -1.5, -1.5, -2.5, -1.5, -2.5, -1.5, -1.5, -1.5, -1.5, -0.5, -2.5, -0.5, -2.5, -0.5, -1.5, -0.5, -1.5, 0.5, -2.5, 0.5, -2.5, 0.5, -1.5, 0.5, -1.5, 1.5, -2.5, 1.5, 0.5, -0.5, 1.5, -0.5, 1.5, 0.5, 0.5, 0.5, -2.5, 2.5, -1.5, 2.5, -1.5, 3.5, -2.5, 3.5, -3.5, -3.5, -2.5, -3.5, -2.5, -2.5, -3.5, -2.5, -3.5, -2.5, -2.5, -2.5, -2.5, -1.5, -3.5, -1.5, -3.5, -1.5, -2.5, -1.5, -2.5, -0.5, -3.5, -0.5, -3.5, -0.5, -2.5, -0.5, -2.5, 0.5, -3.5, 0.5, -3.5, 0.5, -2.5, 0.5, -2.5, 1.5, -3.5, 1.5, -3.5, 1.5, -2.5, 1.5, -2.5, 2.5, -3.5, 2.5, -3.5, 2.5, -2.5, 2.5, -2.5, 3.5, -3.5, 3.5, 3.5, -3.5, 4.5, -3.5, 4.5, -2.5, 3.5, -2.5, 3.5, -2.5, 4.5, -2.5, 4.5, -1.5, 3.5, -1.5, 3.5, -1.5, 4.5, -1.5, 4.5, -0.5, 3.5, -0.5, 3.5, -0.5, 4.5, -0.5, 4.5, 0.5, 3.5, 0.5, 3.5, 0.5, 4.5, 0.5, 4.5, 1.5, 3.5, 1.5, 3.5, 1.5, 4.5, 1.5, 4.5, 2.5, 3.5, 2.5, 3.5, 2.5, 4.5, 2.5, 4.5, 3.5, 3.5, 3.5, 2.5, -1.5, 3.5, -1.5, 3.5, -0.5, 2.5, -0.5, 2.5, -0.5, 3.5, -0.5, 3.5, 0.5, 2.5, 0.5, 2.5, 0.5, 3.5, 0.5, 3.5, 1.5, 2.5, 1.5, 2.5, 1.5, 3.5, 1.5, 3.5, 2.5, 2.5, 2.5, 2.5, 2.5, 3.5, 2.5, 3.5, 3.5, 2.5, 3.5, 1.5, -1.5, 2.5, -1.5, 2.5, -0.5, 1.5, -0.5, 1.5, 0.5, 2.5, 0.5, 2.5, 1.5, 1.5, 1.5, 1.5, 2.5, 2.5, 2.5, 2.5, 3.5, 1.5, 3.5, -0.5, -1.5, 0.5, -1.5, 0.5, -0.5, -0.5, -0.5, -0.5, 1.5, 0.5, 1.5, 0.5, 2.5, -0.5, 2.5, -1.5, -1.5, -0.5, -1.5, -0.5, -0.5, -1.5, -0.5, -1.5, -0.5, -0.5, -0.5, -0.5, 0.5, -1.5, 0.5, -1.5, 0.5, -0.5, 0.5, -0.5, 1.5, -1.5, 1.5, 0.5, -0.5, 1.5, -0.5, 1.5, 0.5, 0.5, 0.5, -1.5, 2.5, -0.5, 2.5, -0.5, 3.5, -1.5, 3.5, -2.5, 1.5, -1.5, 1.5, -1.5, 2.5, -2.5, 2.5, 0.5, -0.5, 1.5, -0.5, 1.5, 0.5, 0.5, 0.5, 0.5, -0.5, 1.5, -0.5, 1.5, 0.5, 0.5, 0.5, 0.5, -0.5, 1.5, -0.5, 1.5, 0.5, 0.5, 0.5, 0.5, -0.5, 1.5, -0.5, 1.5, 0.5, 0.5, 0.5, 0.5, -0.5, 1.5, -0.5, 1.5, 0.5, 0.5, 0.5, 0.5, -0.5, 1.5, -0.5, 1.5, 0.5, 0.5, 0.5, 0.5, -0.5, 1.5, -0.5, 1.5, 0.5, 0.5, 0.5, 3.5, 0.5, 4.5, 0.5, 4.5, 1.5, 3.5, 1.5, 0.5, -0.5, 1.5, -0.5, 1.5, 0.5, 0.5, 0.5, 0.5, -0.5, 1.5, -0.5, 1.5, 0.5, 0.5, 0.5, 0.5, -0.5, 1.5, -0.5, 1.5, 0.5, 0.5, 0.5, 0.5, -0.5, 1.5, -0.5, 1.5, 0.5, 0.5, 0.5, 0.5, -0.5, 1.5, -0.5, 1.5, 0.5, 0.5, 0.5, 0.5, -0.5, 1.5, -0.5, 1.5, 0.5, 0.5, 0.5, 0.5, -0.5, 1.5, -0.5, 1.5, 0.5, 0.5, 0.5, 0.5, -0.5, 1.5, -0.5, 1.5, 0.5, 0.5, 0.5, 0.5, -0.5, 1.5, -0.5, 1.5, 0.5, 0.5, 0.5, 0.5, -0.5, 1.5, -0.5, 1.5, 0.5, 0.5, 0.5, 0.5, -0.5, 1.5, -0.5, 1.5, 0.5, 0.5, 0.5, 0.5, -0.5, 1.5, -0.5, 1.5, 0.5, 0.5, 0.5, -1.5, 1.5, -0.5, 1.5, -0.5, 2.5, -1.5, 2.5, 0.5, -0.5, 1.5, -0.5, 1.5, 0.5, 0.5, 0.5, 0.5, -0.5, 1.5, -0.5, 1.5, 0.5, 0.5, 0.5, 0.5, -0.5, 1.5, -0.5, 1.5, 0.5, 0.5, 0.5])
_ca = me_plane.color_attributes.new('Col', 'FLOAT_COLOR', 'CORNER')
_ca.data.foreach_set('color', [0.04086, 0.05536, 0.07324, 1.0, 1.0, 1.0, 1.0, 1.0, 1.0, 1.0, 1.0, 1.0, 1.0, 1.0, 1.0, 1.0, 1.0, 1.0, 1.0, 1.0, 1.0, 1.0, 1.0, 1.0, 1.0, 1.0, 1.0, 1.0, 1.0, 1.0, 1.0, 1.0, 1.0, 1.0, 1.0, 1.0, 0.04086, 0.05536, 0.07323, 1.0, 1.0, 1.0, 1.0, 1.0, 1.0, 1.0, 1.0, 1.0, 0.04086, 0.05536, 0.07323, 1.0, 0.04187, 0.05611, 0.0738, 1.0, 1.0, 1.0, 1.0, 1.0, 1.0, 1.0, 1.0, 1.0, 0.04187, 0.05611, 0.0738, 1.0, 1.0, 1.0, 1.0, 1.0, 1.0, 1.0, 1.0, 1.0, 1.0, 1.0, 1.0, 1.0, 1.0, 1.0, 1.0, 1.0, 0.05909, 0.06989, 0.08473, 1.0, 1.0, 1.0, 1.0, 1.0, 1.0, 1.0, 1.0, 1.0, 0.05909, 0.06989, 0.08473, 1.0, 0.04088, 0.05538, 0.07325, 1.0, 1.0, 1.0, 1.0, 1.0, 1.0, 1.0, 1.0, 1.0, 0.04088, 0.05538, 0.07325, 1.0, 0.04086, 0.05536, 0.07324, 1.0, 1.0, 1.0, 1.0, 1.0, 1.0, 1.0, 1.0, 1.0, 1.0, 1.0, 1.0, 1.0, 1.0, 1.0, 1.0, 1.0, 1.0, 1.0, 1.0, 1.0, 1.0, 1.0, 1.0, 1.0, 1.0, 1.0, 1.0, 1.0, 1.0, 1.0, 1.0, 1.0, 0.04086, 0.05536, 0.07324, 1.0, 0.04096, 0.05544, 0.07329, 1.0, 0.04387, 0.05762, 0.07495, 1.0, 0.06695, 0.07664, 0.09036, 1.0, 0.9553, 0.4477, 0.009673, 1.0, 0.9553, 0.4477, 0.009673, 1.0, 0.04086, 0.05536, 0.07324, 1.0, 0.0418, 0.05606, 0.07376, 1.0, 0.1271, 0.4351, 0.955, 1.0, 0.1271, 0.4352, 0.955, 1.0, 0.0409, 0.05539, 0.07326, 1.0, 0.04085, 0.05536, 0.07323, 1.0, 0.9553, 0.4477, 0.009673, 1.0, 0.9553, 0.4477, 0.009673, 1.0, 0.04085, 0.05536, 0.07323, 1.0, 0.04096, 0.05544, 0.07329, 1.0, 0.1271, 0.4351, 0.955, 1.0, 0.1271, 0.4351, 0.955, 1.0, 0.04891, 0.06154, 0.078, 1.0, 0.04085, 0.05536, 0.07323, 1.0, 0.1271, 0.4351, 0.955, 1.0, 0.1271, 0.4351, 0.955, 1.0, 1.0, 1.0, 1.0, 1.0, 1.0, 1.0, 1.0, 1.0, 1.0, 1.0, 1.0, 1.0, 1.0, 1.0, 1.0, 1.0, 1.0, 1.0, 1.0, 1.0, 1.0, 1.0, 1.0, 1.0, 0.04096, 0.05544, 0.07329, 1.0, 0.04085, 0.05536, 0.07323, 1.0, 0.04187, 0.05611, 0.0738, 1.0, 0.04086, 0.05536, 0.07323, 1.0, 0.9553, 0.4477, 0.009673, 1.0, 0.9553, 0.4477, 0.009673, 1.0, 0.04891, 0.06154, 0.078, 1.0, 0.04087, 0.05537, 0.07324, 1.0, 0.04086, 0.05536, 0.07323, 1.0, 0.04085, 0.05536, 0.07323, 1.0, 0.04086, 0.05536, 0.07324, 1.0, 0.04088, 0.05538, 0.07325, 1.0, 0.1271, 0.4351, 0.955, 1.0, 0.1679, 0.4464, 0.9556, 1.0, 0.04085, 0.05536, 0.07323, 1.0, 0.1351, 0.1401, 0.148, 1.0, 0.04184, 0.05609, 0.07379, 1.0, 0.06977, 0.07911, 0.09246, 1.0, 0.04184, 0.05609, 0.07379, 1.0, 0.1351, 0.1401, 0.148, 1.0, 0.1271, 0.4351, 0.955, 1.0, 0.1271, 0.4351, 0.955, 1.0, 1.0, 1.0, 1.0, 1.0, 1.0, 1.0, 1.0, 1.0, 1.0, 1.0, 1.0, 1.0, 1.0, 1.0, 1.0, 1.0, 1.0, 1.0, 1.0, 1.0, 1.0, 1.0, 1.0, 1.0, 0.04085, 0.05536, 0.07323, 1.0, 0.06695, 0.07664, 0.09036, 1.0, 0.06695, 0.07664, 0.09036, 1.0, 0.04085, 0.05536, 0.07323, 1.0, 0.04891, 0.06154, 0.078, 1.0, 0.04086, 0.05536, 0.07324, 1.0, 0.04086, 0.05536, 0.07324, 1.0, 0.04891, 0.06154, 0.078, 1.0, 0.04085, 0.05536, 0.07323, 1.0, 1.0, 1.0, 1.0, 1.0, 1.0, 1.0, 1.0, 1.0, 0.04085, 0.05536, 0.07323, 1.0, 0.04085, 0.05536, 0.07323, 1.0, 0.04131, 0.0557, 0.07349, 1.0, 0.04131, 0.0557, 0.07349, 1.0, 0.04085, 0.05536, 0.07323, 1.0, 0.06977, 0.07911, 0.09246, 1.0, 0.04692, 0.05997, 0.07677, 1.0, 0.04692, 0.05997, 0.07677, 1.0, 0.06977, 0.07911, 0.09246, 1.0, 0.05909, 0.06989, 0.08473, 1.0, 1.0, 1.0, 1.0, 1.0, 1.0, 1.0, 1.0, 1.0, 1.0, 1.0, 1.0, 1.0, 1.0, 1.0, 1.0, 1.0, 1.0, 1.0, 1.0, 1.0, 1.0, 1.0, 1.0, 1.0, 1.0, 1.0, 1.0, 1.0, 0.06695, 0.07664, 0.09036, 1.0, 0.04387, 0.05762, 0.07495, 1.0, 0.04086, 0.05536, 0.07323, 1.0, 0.04085, 0.05536, 0.07323, 1.0, 0.4517, 0.2304, 0.02659, 1.0, 0.9553, 0.4477, 0.009673, 1.0, 0.0409, 0.05539, 0.07326, 1.0, 0.04086, 0.05536, 0.07324, 1.0, 1.0, 1.0, 1.0, 1.0, 0.04085, 0.05536, 0.07323, 1.0, 0.04085, 0.05536, 0.07323, 1.0, 1.0, 1.0, 1.0, 1.0, 0.04131, 0.0557, 0.07349, 1.0, 0.04086, 0.05537, 0.07324, 1.0, 0.04131, 0.0557, 0.07349, 1.0, 0.04692, 0.05997, 0.07677, 1.0, 0.9553, 0.4492, 0.04148, 1.0, 0.9553, 0.4477, 0.009673, 1.0, 0.04116, 0.05559, 0.07341, 1.0, 0.04692, 0.05997, 0.07677, 1.0, 1.0, 1.0, 1.0, 1.0, 0.04187, 0.05611, 0.0738, 1.0, 1.0, 1.0, 1.0, 1.0, 1.0, 1.0, 1.0, 1.0, 1.0, 1.0, 1.0, 1.0, 1.0, 1.0, 1.0, 1.0, 1.0, 1.0, 1.0, 1.0, 1.0, 1.0, 1.0, 1.0, 0.04387, 0.05762, 0.07495, 1.0, 0.04087, 0.05537, 0.07324, 1.0, 0.04086, 0.05536, 0.07323, 1.0, 0.04087, 0.05537, 0.07324, 1.0, 0.1271, 0.4351, 0.955, 1.0, 0.1271, 0.4351, 0.955, 1.0, 0.04166, 0.05595, 0.07368, 1.0, 0.04085, 0.05536, 0.07323, 1.0, 0.9553, 0.4477, 0.009882, 1.0, 0.2064, 0.1397, 0.0291, 1.0, 0.04087, 0.05537, 0.07324, 1.0, 0.04387, 0.05762, 0.07495, 1.0, 0.9553, 0.4477, 0.009673, 1.0, 0.9553, 0.4477, 0.01042, 1.0, 0.04085, 0.05536, 0.07323, 1.0, 0.04085, 0.05536, 0.07323, 1.0, 0.9553, 0.4477, 0.009827, 1.0, 0.9553, 0.4477, 0.009882, 1.0, 0.04096, 0.05544, 0.07329, 1.0, 0.04086, 0.05536, 0.07324, 1.0, 0.1271, 0.4352, 0.955, 1.0, 0.1271, 0.4351, 0.955, 1.0, 1.0, 1.0, 1.0, 1.0, 1.0, 1.0, 1.0, 1.0, 1.0, 1.0, 1.0, 1.0, 1.0, 1.0, 1.0, 1.0, 1.0, 1.0, 1.0, 1.0, 1.0, 1.0, 1.0, 1.0, 0.04087, 0.05537, 0.07324, 1.0, 1.0, 1.0, 1.0, 1.0, 1.0, 1.0, 1.0, 1.0, 0.04087, 0.05537, 0.07324, 1.0, 0.04085, 0.05536, 0.07323, 1.0, 1.0, 1.0, 1.0, 1.0, 1.0, 1.0, 1.0, 1.0, 0.04085, 0.05536, 0.07323, 1.0, 0.04085, 0.05536, 0.07323, 1.0, 1.0, 1.0, 1.0, 1.0, 1.0, 1.0, 1.0, 1.0, 0.04085, 0.05536, 0.07323, 1.0, 0.04166, 0.05595, 0.07368, 1.0, 0.04092, 0.05541, 0.07327, 1.0, 0.06695, 0.07664, 0.09036, 1.0, 0.04086, 0.05536, 0.07324, 1.0, 0.9553, 0.4477, 0.009673, 1.0, 0.9553, 0.4477, 0.009673, 1.0, 0.0409, 0.05539, 0.07326, 1.0, 0.04085, 0.05536, 0.07323, 1.0, 0.04086, 0.05536, 0.07323, 1.0, 1.0, 1.0, 1.0, 1.0, 1.0, 1.0, 1.0, 1.0, 1.0, 1.0, 1.0, 1.0, 1.0, 1.0, 1.0, 1.0, 1.0, 1.0, 1.0, 1.0, 1.0, 1.0, 1.0, 1.0, 1.0, 1.0, 1.0, 1.0, 1.0, 1.0, 1.0, 1.0, 1.0, 1.0, 1.0, 1.0, 1.0, 1.0, 1.0, 1.0, 1.0, 1.0, 1.0, 1.0, 1.0, 1.0, 1.0, 1.0, 1.0, 1.0, 1.0, 1.0, 1.0, 1.0, 1.0, 1.0, 1.0, 1.0, 1.0, 1.0, 1.0, 1.0, 1.0, 1.0, 1.0, 1.0, 1.0, 1.0, 1.0, 1.0, 1.0, 1.0, 1.0, 1.0, 1.0, 1.0, 0.04092, 0.05541, 0.07327, 1.0, 1.0, 1.0, 1.0, 1.0, 1.0, 1.0, 1.0, 1.0, 0.04092, 0.05541, 0.07327, 1.0, 0.0409, 0.05539, 0.07326, 1.0, 1.0, 1.0, 1.0, 1.0, 1.0, 1.0, 1.0, 1.0, 0.0409, 0.05539, 0.07326, 1.0, 1.0, 1.0, 1.0, 1.0, 1.0, 1.0, 1.0, 1.0, 1.0, 1.0, 1.0, 1.0, 1.0, 1.0, 1.0, 1.0, 1.0, 1.0, 1.0, 1.0, 1.0, 1.0, 1.0, 1.0, 1.0, 1.0, 1.0, 1.0, 1.0, 1.0, 1.0, 1.0, 1.0, 1.0, 1.0, 1.0, 0.04086, 0.05536, 0.07324, 1.0, 0.04086, 0.05536, 0.07324, 1.0, 1.0, 1.0, 1.0, 1.0, 1.0, 1.0, 1.0, 1.0, 0.0418, 0.05606, 0.07376, 1.0, 0.0418, 0.05606, 0.07376, 1.0, 1.0, 1.0, 1.0, 1.0, 1.0, 1.0, 1.0, 1.0, 0.04085, 0.05536, 0.07323, 1.0, 0.04085, 0.05536, 0.07323, 1.0, 1.0, 1.0, 1.0, 1.0, 1.0, 1.0, 1.0, 1.0, 0.04086, 0.05536, 0.07323, 1.0, 0.04086, 0.05536, 0.07323, 1.0, 1.0, 1.0, 1.0, 1.0, 1.0, 1.0, 1.0, 1.0, 0.04085, 0.05536, 0.07323, 1.0, 0.04085, 0.05536, 0.07323, 1.0, 1.0, 1.0, 1.0, 1.0, 1.0, 1.0, 1.0, 1.0, 0.04086, 0.05536, 0.07324, 1.0, 0.1271, 0.4351, 0.955, 1.0, 0.1271, 0.4352, 0.955, 1.0, 0.1271, 0.4351, 0.955, 1.0, 0.1271, 0.4351, 0.955, 1.0, 0.1271, 0.4351, 0.955, 1.0, 0.1271, 0.4351, 0.955, 1.0, 0.1271, 0.4351, 0.955, 1.0, 0.1271, 0.4351, 0.955, 1.0, 0.1271, 0.4351, 0.955, 1.0, 0.1271, 0.4351, 0.955, 1.0, 0.1271, 0.4351, 0.955, 1.0, 0.1271, 0.4351, 0.955, 1.0, 0.1271, 0.4351, 0.955, 1.0, 0.1271, 0.4351, 0.955, 1.0, 0.1271, 0.4351, 0.955, 1.0, 0.1271, 0.4351, 0.955, 1.0, 0.1271, 0.4351, 0.955, 1.0, 0.1271, 0.4351, 0.955, 1.0, 0.1679, 0.4464, 0.9556, 1.0, 0.1271, 0.4351, 0.955, 1.0, 0.1271, 0.4351, 0.955, 1.0, 0.1271, 0.4351, 0.955, 1.0, 0.1271, 0.4351, 0.955, 1.0, 0.1271, 0.4351, 0.955, 1.0, 0.1271, 0.4351, 0.955, 1.0, 0.1271, 0.4351, 0.955, 1.0, 0.1271, 0.4351, 0.955, 1.0, 0.1271, 0.4351, 0.955, 1.0, 0.1271, 0.4351, 0.955, 1.0, 0.1271, 0.4351, 0.955, 1.0, 0.1271, 0.4351, 0.955, 1.0, 0.5078, 0.6233, 0.9663, 1.0, 0.9553, 0.4477, 0.009673, 1.0, 0.9553, 0.4477, 0.009673, 1.0, 0.9553, 0.4477, 0.009673, 1.0, 0.9553, 0.4477, 0.009673, 1.0, 0.2771, 0.1632, 0.02859, 1.0, 0.9553, 0.4477, 0.009673, 1.0, 0.9553, 0.4492, 0.04148, 1.0, 0.2281, 0.1466, 0.02896, 1.0, 0.9553, 0.4477, 0.01042, 1.0, 0.9553, 0.4477, 0.009673, 1.0, 0.9553, 0.4477, 0.009673, 1.0, 0.9553, 0.4477, 0.009827, 1.0, 0.9553, 0.4477, 0.009827, 1.0, 0.9553, 0.4477, 0.009673, 1.0, 0.9553, 0.4477, 0.009673, 1.0, 0.9553, 0.4477, 0.009882, 1.0, 0.9553, 0.4477, 0.009882, 1.0, 0.9553, 0.4477, 0.009673, 1.0, 0.2771, 0.1632, 0.02859, 1.0, 0.2064, 0.1397, 0.0291, 1.0, 0.4517, 0.2304, 0.02659, 1.0, 0.2064, 0.1397, 0.0291, 1.0, 0.9553, 0.4477, 0.009673, 1.0, 0.9553, 0.4477, 0.009673, 1.0, 0.4517, 0.2304, 0.02659, 1.0, 0.2281, 0.1466, 0.02896, 1.0, 0.9553, 0.4477, 0.009673, 1.0, 0.9553, 0.4477, 0.009673, 1.0, 0.9553, 0.4477, 0.009673, 1.0, 0.2064, 0.1397, 0.0291, 1.0, 0.4517, 0.2304, 0.02659, 1.0, 0.9553, 0.4478, 0.01229, 1.0, 0.04087, 0.05537, 0.07324, 1.0, 0.04891, 0.06154, 0.078, 1.0, 0.1271, 0.4351, 0.955, 1.0, 0.1271, 0.4351, 0.955, 1.0, 0.04085, 0.05536, 0.07323, 1.0, 0.04086, 0.05537, 0.07324, 1.0, 0.2771, 0.1632, 0.02859, 1.0, 0.9553, 0.4477, 0.009673, 1.0, 0.0418, 0.05606, 0.07376, 1.0, 0.04085, 0.05536, 0.07323, 1.0, 0.1271, 0.4351, 0.955, 1.0, 0.1271, 0.4351, 0.955, 1.0, 0.04086, 0.05536, 0.07324, 1.0, 0.0409, 0.05539, 0.07326, 1.0, 0.9553, 0.4477, 0.009673, 1.0, 0.9553, 0.4477, 0.009673, 1.0, 0.0409, 0.05539, 0.07326, 1.0, 0.04092, 0.05541, 0.07327, 1.0, 0.9553, 0.4477, 0.009673, 1.0, 0.9553, 0.4478, 0.01229, 1.0, 0.04085, 0.05536, 0.07323, 1.0, 0.04085, 0.05536, 0.07323, 1.0, 0.1271, 0.4351, 0.955, 1.0, 0.1271, 0.4351, 0.955, 1.0, 0.04085, 0.05536, 0.07323, 1.0, 0.04086, 0.05536, 0.07323, 1.0, 0.1271, 0.4351, 0.955, 1.0, 0.1271, 0.4351, 0.955, 1.0, 0.04085, 0.05536, 0.07323, 1.0, 0.04086, 0.05536, 0.07323, 1.0, 0.1271, 0.4351, 0.955, 1.0, 0.1271, 0.4351, 0.955, 1.0, 0.1351, 0.1401, 0.148, 1.0, 0.04085, 0.05536, 0.07323, 1.0, 0.1271, 0.4351, 0.955, 1.0, 0.1271, 0.4351, 0.955, 1.0, 0.04116, 0.05559, 0.07341, 1.0, 0.04187, 0.05611, 0.0738, 1.0, 0.9553, 0.4477, 0.009673, 1.0, 0.2281, 0.1466, 0.02896, 1.0, 0.04086, 0.05536, 0.07323, 1.0, 0.04085, 0.05536, 0.07323, 1.0, 0.1271, 0.4351, 0.955, 1.0, 0.1271, 0.4351, 0.955, 1.0, 0.04086, 0.05537, 0.07324, 1.0, 0.04131, 0.0557, 0.07349, 1.0, 0.9553, 0.4477, 0.009673, 1.0, 0.2771, 0.1632, 0.02859, 1.0, 0.05909, 0.06989, 0.08473, 1.0, 0.06977, 0.07911, 0.09246, 1.0, 0.1271, 0.4351, 0.955, 1.0, 0.5078, 0.6233, 0.9663, 1.0, 0.06977, 0.07911, 0.09246, 1.0, 0.04184, 0.05609, 0.07379, 1.0, 0.1271, 0.4351, 0.955, 1.0, 0.1271, 0.4351, 0.955, 1.0, 0.04092, 0.05541, 0.07327, 1.0, 0.04166, 0.05595, 0.07368, 1.0, 0.2064, 0.1397, 0.0291, 1.0, 0.9553, 0.4477, 0.009673, 1.0, 0.04085, 0.05536, 0.07323, 1.0, 0.04086, 0.05536, 0.07324, 1.0, 0.1679, 0.4464, 0.9556, 1.0, 0.1271, 0.4351, 0.955, 1.0, 0.04692, 0.05997, 0.07677, 1.0, 0.04116, 0.05559, 0.07341, 1.0, 0.2281, 0.1466, 0.02896, 1.0, 0.9553, 0.4492, 0.04148, 1.0, 0.04088, 0.05538, 0.07325, 1.0, 0.05909, 0.06989, 0.08473, 1.0, 0.5078, 0.6233, 0.9663, 1.0, 0.1271, 0.4351, 0.955, 1.0, 0.04085, 0.05536, 0.07323, 1.0, 0.0409, 0.05539, 0.07326, 1.0, 0.9553, 0.4478, 0.01229, 1.0, 0.4517, 0.2304, 0.02659, 1.0, 0.04085, 0.05536, 0.07323, 1.0, 0.04087, 0.05537, 0.07324, 1.0, 0.9553, 0.4477, 0.01042, 1.0, 0.9553, 0.4477, 0.009827, 1.0, 0.9553, 0.4477, 0.009673, 1.0, 0.9553, 0.4477, 0.009673, 1.0, 0.9553, 0.4477, 0.009673, 1.0, 0.9553, 0.4477, 0.009673, 1.0, 0.2281, 0.1466, 0.02896, 1.0, 0.4517, 0.2304, 0.02659, 1.0, 0.9553, 0.4477, 0.009673, 1.0, 0.9553, 0.4477, 0.009673, 1.0, 0.2771, 0.1632, 0.02859, 1.0, 0.2281, 0.1466, 0.02896, 1.0, 0.9553, 0.4477, 0.009673, 1.0, 0.9553, 0.4477, 0.009673, 1.0, 0.2064, 0.1397, 0.0291, 1.0, 0.2771, 0.1632, 0.02859, 1.0, 0.9553, 0.4477, 0.009673, 1.0, 0.9553, 0.4477, 0.009673, 1.0])
_ca = me_plane.color_attributes.new('Alpha', 'FLOAT_COLOR', 'CORNER')
_ca.data.foreach_set('color', [1.0, 1.0, 1.0, 1.0, 1.0, 1.0, 1.0, 1.0, 1.0, 1.0, 1.0, 1.0, 1.0, 1.0, 1.0, 1.0, 1.0, 1.0, 1.0, 1.0, 1.0, 1.0, 1.0, 1.0, 1.0, 1.0, 1.0, 1.0, 1.0, 1.0, 1.0, 1.0, 1.0, 1.0, 1.0, 1.0, 1.0, 1.0, 1.0, 1.0, 1.0, 1.0, 1.0, 1.0, 1.0, 1.0, 1.0, 1.0, 1.0, 1.0, 1.0, 1.0, 1.0, 1.0, 1.0, 1.0, 1.0, 1.0, 1.0, 1.0, 1.0, 1.0, 1.0, 1.0, 1.0, 1.0, 1.0, 1.0, 1.0, 1.0, 1.0, 1.0, 1.0, 1.0, 1.0, 1.0, 1.0, 1.0, 1.0, 1.0, 1.0, 1.0, 1.0, 1.0, 1.0, 1.0, 1.0, 1.0, 1.0, 1.0, 1.0, 1.0, 1.0, 1.0, 1.0, 1.0, 1.0, 1.0, 1.0, 1.0, 1.0, 1.0, 1.0, 1.0, 1.0, 1.0, 1.0, 1.0, 1.0, 1.0, 1.0, 1.0, 1.0, 1.0, 1.0, 1.0, 1.0, 1.0, 1.0, 1.0, 1.0, 1.0, 1.0, 1.0, 1.0, 1.0, 1.0, 1.0, 1.0, 1.0, 1.0, 1.0, 1.0, 1.0, 1.0, 1.0, 1.0, 1.0, 1.0, 1.0, 1.0, 1.0, 1.0, 1.0, 1.0, 1.0, 1.0, 1.0, 1.0, 1.0, 1.0, 1.0, 1.0, 1.0, 1.0, 1.0, 1.0, 1.0, 1.0, 1.0, 1.0, 1.0, 1.0, 1.0, 1.0, 1.0, 1.0, 1.0, 1.0, 1.0, 1.0, 1.0, 1.0, 1.0, 1.0, 1.0, 1.0, 1.0, 1.0, 1.0, 1.0, 1.0, 1.0, 1.0, 1.0, 1.0, 1.0, 1.0, 1.0, 1.0, 1.0, 1.0, 1.0, 1.0, 1.0, 1.0, 1.0, 1.0, 1.0, 1.0, 1.0, 1.0, 1.0, 1.0, 1.0, 1.0, 1.0, 1.0, 1.0, 1.0, 1.0, 1.0, 1.0, 1.0, 1.0, 1.0, 1.0, 1.0, 1.0, 1.0, 1.0, 1.0, 1.0, 1.0, 1.0, 1.0, 1.0, 1.0, 1.0, 1.0, 1.0, 1.0, 1.0, 1.0, 1.0, 1.0, 1.0, 1.0, 1.0, 1.0, 1.0, 1.0, 1.0, 1.0, 1.0, 1.0, 1.0, 1.0, 1.0, 1.0, 1.0, 1.0, 1.0, 1.0, 1.0, 1.0, 1.0, 1.0, 1.0, 1.0, 1.0, 1.0, 1.0, 1.0, 1.0, 1.0, 1.0, 1.0, 1.0, 1.0, 1.0, 1.0, 1.0, 1.0, 1.0, 1.0, 1.0, 1.0, 1.0, 1.0, 1.0, 1.0, 1.0, 1.0, 1.0, 1.0, 1.0, 1.0, 1.0, 1.0, 1.0, 1.0, 1.0, 1.0, 1.0, 1.0, 1.0, 1.0, 1.0, 1.0, 1.0, 1.0, 1.0, 1.0, 1.0, 1.0, 1.0, 1.0, 1.0, 1.0, 1.0, 1.0, 1.0, 1.0, 1.0, 1.0, 1.0, 1.0, 1.0, 1.0, 1.0, 1.0, 1.0, 1.0, 1.0, 1.0, 1.0, 1.0, 1.0, 1.0, 1.0, 1.0, 1.0, 1.0, 1.0, 1.0, 1.0, 1.0, 1.0, 1.0, 1.0, 1.0, 1.0, 1.0, 1.0, 1.0, 1.0, 1.0, 1.0, 1.0, 1.0, 1.0, 1.0, 1.0, 1.0, 1.0, 1.0, 1.0, 1.0, 1.0, 1.0, 1.0, 1.0, 1.0, 1.0, 1.0, 1.0, 1.0, 1.0, 1.0, 1.0, 1.0, 1.0, 1.0, 1.0, 1.0, 1.0, 1.0, 1.0, 1.0, 1.0, 1.0, 1.0, 1.0, 1.0, 1.0, 1.0, 1.0, 1.0, 1.0, 1.0, 1.0, 1.0, 1.0, 1.0, 1.0, 1.0, 1.0, 1.0, 1.0, 1.0, 1.0, 1.0, 1.0, 1.0, 1.0, 1.0, 1.0, 1.0, 1.0, 1.0, 1.0, 1.0, 1.0, 1.0, 1.0, 1.0, 1.0, 1.0, 1.0, 1.0, 1.0, 1.0, 1.0, 1.0, 1.0, 1.0, 1.0, 1.0, 1.0, 1.0, 1.0, 1.0, 1.0, 1.0, 1.0, 1.0, 1.0, 1.0, 1.0, 1.0, 1.0, 1.0, 1.0, 1.0, 1.0, 1.0, 1.0, 1.0, 1.0, 1.0, 1.0, 1.0, 1.0, 1.0, 1.0, 1.0, 1.0, 1.0, 1.0, 1.0, 1.0, 1.0, 1.0, 1.0, 1.0, 1.0, 1.0, 1.0, 1.0, 1.0, 1.0, 1.0, 1.0, 1.0, 1.0, 1.0, 1.0, 1.0, 1.0, 1.0, 1.0, 1.0, 1.0, 1.0, 1.0, 1.0, 1.0, 1.0, 1.0, 1.0, 1.0, 1.0, 1.0, 1.0, 1.0, 1.0, 1.0, 1.0, 1.0, 1.0, 1.0, 1.0, 1.0, 1.0, 1.0, 1.0, 1.0, 1.0, 1.0, 1.0, 1.0, 1.0, 1.0, 1.0, 1.0, 1.0, 1.0, 1.0, 1.0, 1.0, 1.0, 1.0, 1.0, 1.0, 1.0, 1.0, 1.0, 1.0, 1.0, 1.0, 1.0, 1.0, 1.0, 1.0, 1.0, 1.0, 1.0, 1.0, 1.0, 1.0, 1.0, 1.0, 1.0, 1.0, 1.0, 1.0, 1.0, 1.0, 1.0, 1.0, 1.0, 1.0, 1.0, 1.0, 1.0, 1.0, 1.0, 1.0, 1.0, 1.0, 1.0, 1.0, 1.0, 1.0, 1.0, 1.0, 1.0, 1.0, 1.0, 1.0, 1.0, 1.0, 1.0, 1.0, 1.0, 1.0, 1.0, 1.0, 1.0, 1.0, 1.0, 1.0, 1.0, 1.0, 1.0, 1.0, 1.0, 1.0, 1.0, 1.0, 1.0, 1.0, 1.0, 1.0, 1.0, 1.0, 1.0, 1.0, 1.0, 1.0, 1.0, 1.0, 1.0, 1.0, 1.0, 1.0, 1.0, 1.0, 1.0, 1.0, 1.0, 1.0, 1.0, 1.0, 1.0, 1.0, 1.0, 1.0, 1.0, 1.0, 1.0, 1.0, 1.0, 1.0, 1.0, 1.0, 1.0, 1.0, 1.0, 1.0, 1.0, 1.0, 1.0, 1.0, 1.0, 1.0, 1.0, 1.0, 1.0, 1.0, 1.0, 1.0, 1.0, 1.0, 1.0, 1.0, 1.0, 1.0, 1.0, 1.0, 1.0, 1.0, 1.0, 1.0, 1.0, 1.0, 1.0, 1.0, 1.0, 1.0, 1.0, 1.0, 1.0, 1.0, 1.0, 1.0, 1.0, 1.0, 1.0, 1.0, 1.0, 1.0, 1.0, 1.0, 1.0, 1.0, 1.0, 1.0, 1.0, 1.0, 1.0, 1.0, 1.0, 1.0, 1.0, 1.0, 1.0, 1.0, 1.0, 1.0, 1.0, 1.0, 1.0, 1.0, 1.0, 1.0, 1.0, 1.0, 1.0, 1.0, 1.0, 1.0, 1.0, 1.0, 1.0, 1.0, 1.0, 1.0, 1.0, 1.0, 1.0, 1.0, 1.0, 1.0, 1.0, 1.0, 1.0, 1.0, 1.0, 1.0, 1.0, 1.0, 1.0, 1.0, 1.0, 1.0, 1.0, 1.0, 1.0, 1.0, 1.0, 1.0, 1.0, 1.0, 1.0, 1.0, 1.0, 1.0, 1.0, 1.0, 1.0, 1.0, 1.0, 1.0, 1.0, 1.0, 1.0, 1.0, 1.0, 1.0, 1.0, 1.0, 1.0, 1.0, 1.0, 1.0, 1.0, 1.0, 1.0, 1.0, 1.0, 1.0, 1.0, 1.0, 1.0, 1.0, 1.0, 1.0, 1.0, 1.0, 1.0, 1.0, 1.0, 1.0, 1.0, 1.0, 1.0, 1.0, 1.0, 1.0, 1.0, 1.0, 1.0, 1.0, 1.0, 1.0, 1.0, 1.0, 1.0, 1.0, 1.0, 1.0, 1.0, 1.0, 1.0, 1.0, 1.0, 1.0, 1.0, 1.0, 1.0, 1.0, 1.0, 1.0, 1.0, 1.0, 1.0, 1.0, 1.0, 1.0, 1.0, 1.0, 1.0, 1.0, 1.0, 1.0, 1.0, 1.0, 1.0, 1.0, 1.0, 1.0, 1.0, 1.0, 1.0, 1.0, 1.0, 1.0, 1.0, 1.0, 1.0, 1.0, 1.0, 1.0, 1.0, 1.0, 1.0, 1.0, 1.0, 1.0, 1.0, 1.0, 1.0, 1.0, 1.0, 1.0, 1.0, 1.0, 1.0, 1.0, 1.0, 1.0, 1.0, 1.0, 1.0, 1.0, 1.0, 1.0, 1.0, 1.0, 1.0, 1.0, 1.0, 1.0, 1.0, 1.0, 1.0, 1.0, 1.0, 1.0, 1.0, 1.0, 1.0, 1.0, 1.0, 1.0, 1.0, 1.0, 1.0, 1.0, 1.0, 1.0, 1.0, 1.0, 1.0, 1.0, 1.0, 1.0, 1.0, 1.0, 1.0, 1.0, 1.0, 1.0, 1.0, 1.0, 1.0, 1.0, 1.0, 1.0, 1.0, 1.0, 1.0, 1.0, 1.0, 1.0, 1.0, 1.0, 1.0, 1.0, 1.0, 1.0, 1.0, 1.0, 1.0, 1.0, 1.0, 1.0, 1.0, 1.0, 1.0, 1.0, 1.0, 1.0, 1.0, 1.0, 1.0, 1.0, 1.0, 1.0, 1.0, 1.0, 1.0, 1.0, 1.0, 1.0, 1.0, 1.0, 1.0, 1.0, 1.0, 1.0, 1.0, 1.0, 1.0, 1.0, 1.0, 1.0, 1.0, 1.0, 1.0, 1.0, 1.0, 1.0, 1.0, 1.0, 1.0, 1.0, 1.0, 1.0, 1.0, 1.0, 1.0, 1.0, 1.0, 1.0, 1.0, 1.0, 1.0, 1.0, 1.0, 1.0, 1.0, 1.0, 1.0, 1.0, 1.0, 1.0, 1.0, 1.0, 1.0, 1.0, 1.0, 1.0, 1.0, 1.0, 1.0, 1.0, 1.0, 1.0, 1.0, 1.0, 1.0, 1.0, 1.0, 1.0, 1.0, 1.0, 1.0, 1.0, 1.0, 1.0, 1.0, 1.0, 1.0, 1.0, 1.0, 1.0, 1.0, 1.0, 1.0, 1.0, 1.0, 1.0, 1.0, 1.0, 1.0, 1.0, 1.0, 1.0, 1.0, 1.0, 1.0, 1.0, 1.0, 1.0, 1.0, 1.0, 1.0, 1.0, 1.0, 1.0, 1.0, 1.0, 1.0, 1.0, 1.0, 1.0, 1.0, 1.0, 1.0, 1.0, 1.0, 1.0, 1.0, 1.0, 1.0, 1.0, 1.0, 1.0, 1.0, 1.0, 1.0, 1.0, 1.0, 1.0, 1.0, 1.0, 1.0, 1.0, 1.0, 1.0, 1.0, 1.0, 1.0, 1.0, 1.0, 1.0, 1.0, 1.0, 1.0, 1.0, 1.0, 1.0, 1.0, 1.0, 1.0, 1.0, 1.0, 1.0, 1.0, 1.0, 1.0, 1.0, 1.0, 1.0, 1.0, 1.0, 1.0, 1.0, 1.0, 1.0, 1.0, 1.0, 1.0, 1.0, 1.0, 1.0, 1.0, 1.0, 1.0, 1.0, 1.0, 1.0, 1.0, 1.0, 1.0, 1.0, 1.0, 1.0, 1.0, 1.0, 1.0, 1.0, 1.0, 1.0, 1.0, 1.0, 1.0, 1.0, 1.0, 1.0, 1.0, 1.0, 1.0, 1.0, 1.0, 1.0, 1.0, 1.0, 1.0, 1.0, 1.0, 1.0, 1.0, 1.0, 1.0, 1.0, 1.0, 1.0, 1.0, 1.0, 1.0, 1.0, 1.0, 1.0, 1.0, 1.0, 1.0, 1.0, 1.0, 1.0, 1.0, 1.0, 1.0, 1.0, 1.0, 1.0, 1.0, 1.0, 1.0, 1.0, 1.0, 1.0, 1.0, 1.0, 1.0, 1.0, 1.0, 1.0, 1.0, 1.0, 1.0, 1.0, 1.0, 1.0, 1.0, 1.0, 1.0, 1.0, 1.0, 1.0, 1.0, 1.0, 1.0, 1.0, 1.0, 1.0, 1.0, 1.0, 1.0, 1.0, 1.0, 1.0, 1.0, 1.0, 1.0, 1.0, 1.0, 1.0, 1.0, 1.0, 1.0, 1.0, 1.0, 1.0, 1.0, 1.0, 1.0, 1.0, 1.0, 1.0, 1.0, 1.0, 1.0, 1.0, 1.0, 1.0, 1.0, 1.0, 1.0, 1.0, 1.0, 1.0, 1.0, 1.0, 1.0, 1.0, 1.0, 1.0, 1.0, 1.0, 1.0, 1.0, 1.0, 1.0, 1.0, 1.0, 1.0, 1.0, 1.0, 1.0, 1.0, 1.0, 1.0, 1.0, 1.0, 1.0, 1.0, 1.0, 1.0, 1.0, 1.0, 1.0, 1.0, 1.0, 1.0, 1.0, 1.0, 1.0, 1.0, 1.0, 1.0, 1.0, 1.0, 1.0, 1.0, 1.0, 1.0, 1.0, 1.0, 1.0, 1.0, 1.0, 1.0, 1.0, 1.0, 1.0, 1.0, 1.0, 1.0, 1.0, 1.0, 1.0, 1.0, 1.0, 1.0, 1.0, 1.0, 1.0, 1.0, 1.0, 1.0, 1.0, 1.0, 1.0, 1.0, 1.0, 1.0, 1.0, 1.0, 1.0, 1.0, 1.0, 1.0, 1.0, 1.0, 1.0, 1.0, 1.0, 1.0, 1.0, 1.0, 1.0, 1.0, 1.0, 1.0, 1.0, 1.0, 1.0, 1.0, 1.0, 1.0, 1.0, 1.0, 1.0, 1.0, 1.0, 1.0, 1.0, 1.0, 1.0, 1.0, 1.0, 1.0, 1.0, 1.0, 1.0, 1.0, 1.0, 1.0, 1.0, 1.0, 1.0, 1.0, 1.0, 1.0, 1.0, 1.0, 1.0, 1.0, 1.0, 1.0, 1.0, 1.0, 1.0, 1.0, 1.0, 1.0, 1.0, 1.0, 1.0, 1.0, 1.0, 1.0, 1.0, 1.0, 1.0, 1.0, 1.0, 1.0, 1.0, 1.0, 1.0, 1.0, 1.0, 1.0, 1.0, 1.0, 1.0, 1.0, 1.0, 1.0, 1.0, 1.0, 1.0, 1.0, 1.0, 1.0, 1.0, 1.0, 1.0, 1.0, 1.0, 1.0, 1.0, 1.0, 1.0, 1.0, 1.0, 1.0, 1.0, 1.0, 1.0, 1.0, 1.0, 1.0, 1.0, 1.0, 1.0, 1.0, 1.0, 1.0, 1.0, 1.0, 1.0, 1.0, 1.0, 1.0, 1.0, 1.0, 1.0, 1.0, 1.0, 1.0, 1.0, 1.0, 1.0, 1.0, 1.0, 1.0, 1.0, 1.0, 1.0, 1.0, 1.0, 1.0, 1.0, 1.0, 1.0, 1.0, 1.0, 1.0, 1.0, 1.0, 1.0, 1.0, 1.0, 1.0, 1.0, 1.0, 1.0, 1.0, 1.0, 1.0, 1.0, 1.0, 1.0, 1.0, 1.0, 1.0, 1.0, 1.0, 1.0, 1.0, 1.0, 1.0, 1.0, 1.0, 1.0, 1.0, 1.0, 1.0, 1.0, 1.0, 1.0, 1.0, 1.0, 1.0, 1.0, 1.0, 1.0, 1.0, 1.0, 1.0, 1.0, 1.0, 1.0, 1.0, 1.0, 1.0, 1.0, 1.0, 1.0, 1.0, 1.0, 1.0, 1.0, 1.0, 1.0, 1.0, 1.0, 1.0, 1.0, 1.0, 1.0, 1.0, 1.0, 1.0, 1.0, 1.0, 1.0, 1.0, 1.0, 1.0, 1.0, 1.0, 1.0, 1.0, 1.0, 1.0, 1.0, 1.0, 1.0, 1.0, 1.0, 1.0, 1.0, 1.0, 1.0, 1.0, 1.0, 1.0, 1.0, 1.0, 1.0, 1.0, 1.0, 1.0, 1.0, 1.0, 1.0, 1.0, 1.0, 1.0, 1.0, 1.0, 1.0, 1.0, 1.0, 1.0, 1.0, 1.0, 1.0, 1.0, 1.0, 1.0, 1.0, 1.0, 1.0, 1.0, 1.0, 1.0, 1.0, 1.0, 1.0, 1.0, 1.0, 1.0, 1.0, 1.0, 1.0, 1.0, 1.0, 1.0, 1.0, 1.0, 1.0, 1.0, 1.0, 1.0, 1.0, 1.0, 1.0, 1.0, 1.0, 1.0, 1.0, 1.0, 1.0, 1.0, 1.0, 1.0, 1.0, 1.0, 1.0, 1.0, 1.0, 1.0, 1.0, 1.0, 1.0, 1.0, 1.0, 1.0, 1.0, 1.0, 1.0, 1.0, 1.0, 1.0, 1.0, 1.0, 1.0, 1.0, 1.0, 1.0, 1.0, 1.0, 1.0, 1.0, 1.0, 1.0, 1.0, 1.0, 1.0, 1.0, 1.0, 1.0, 1.0, 1.0, 1.0, 1.0, 1.0, 1.0, 1.0, 1.0, 1.0, 1.0, 1.0, 1.0, 1.0, 1.0, 1.0, 1.0, 1.0, 1.0, 1.0, 1.0, 1.0, 1.0, 1.0, 1.0, 1.0, 1.0, 1.0, 1.0, 1.0, 1.0, 1.0, 1.0, 1.0, 1.0])
me_plane.materials.append(mat_f3dlite_material)
me_plane.use_paint_bone_selection = False
me_plane.use_paint_mask_vertex = True
me_plane.update()

# ---- objects
ob_plane = bpy.data.objects.new('Plane', me_plane)

# ---- transforms, parenting, visibility, modifiers, constraints
ob_plane.location = (0.0, 0.0, 0.0)
ob_plane.visible_shadow = False

# ---- collection membership
col_collection.objects.link(ob_plane)

# ---- scene / render settings (as saved in the file)
scene.frame_start = 1; scene.frame_end = 250; scene.frame_set(53)
scene.render.engine = 'BLENDER_EEVEE_NEXT'
scene.render.resolution_x = 128
scene.render.resolution_y = 128
scene.render.film_transparent = True
scene.cycles.sampling_pattern = 'TABULATED_SOBOL'
scene.cycles.use_light_tree = False
scene.view_settings.view_transform = 'Filmic'
bpy.context.view_layer.update()

# ---- added for rendering (the .blend has no active camera and no usable light): camera, sun
cam_auto = bpy.data.cameras.new('AutoCamera')
cam_auto.lens = 50.0
cam_auto.sensor_width = 36.0
cam_auto.clip_end = 1000.0
ob_auto_camera = bpy.data.objects.new('AutoCamera', cam_auto)
scene.collection.objects.link(ob_auto_camera)
ob_auto_camera.location = (21.26, -25.5121, 19.008)
ob_auto_camera.rotation_euler = (1.09748, -7.21219e-08, 0.694738)
scene.camera = ob_auto_camera
light_auto_sun = bpy.data.lights.new('AutoSun', 'SUN')
light_auto_sun.energy = 3.0
light_auto_sun.angle = 0.0523599
ob_auto_sun = bpy.data.objects.new('AutoSun', light_auto_sun)
scene.collection.objects.link(ob_auto_sun)
ob_auto_sun.rotation_euler = (0.872665, 0.174533, 0.523599)
bpy.context.view_layer.update()
